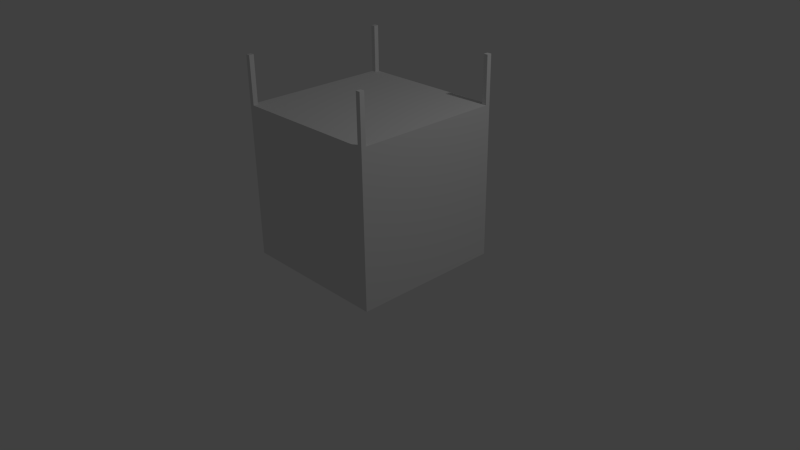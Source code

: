 # Source: cross.blend  (saved by Blender 2.70.0; exported with 4.5.12 LTS)
import bpy
from mathutils import Matrix  # noqa: F401  (used for matrix-valued properties, if any)

bpy.ops.wm.read_factory_settings(use_empty=True)
scene = bpy.context.scene
scene.name = 'Scene'

# ---- collections
col_collection_1 = bpy.data.collections.new('Collection 1'); scene.collection.children.link(col_collection_1)

# ---- materials (node trees are filled in below, after node groups)
mat_material = bpy.data.materials.new('Material')
mat_material.alpha_threshold = 0.0
mat_material.use_transparent_shadow = False
mat_material.roughness = 0.5
mat_material.line_color = (0.0, 0.0, 0.0, 1.0)

# ---- material node trees

# ---- world
world_world = bpy.data.worlds.new('World'); scene.world = world_world
world_world.color = (0.05088, 0.05088, 0.05088)
world_world.use_sun_shadow = False
world_world.sun_shadow_jitter_overblur = 0.0
world_world.cycles.sampling_method = 'MANUAL'
world_world.cycles.sample_map_resolution = 256

# ---- cameras
cam_camera = bpy.data.cameras.new('Camera')
cam_camera.clip_end = 100.0
cam_camera.lens = 35.0
cam_camera.sensor_width = 32.0
cam_camera.sensor_height = 18.0
cam_camera.ortho_scale = 7.314
cam_camera.dof.focus_distance = 0.0
cam_camera.dof.aperture_fstop = 128.0

# ---- lights
light_lamp = bpy.data.lights.new('Lamp', 'POINT')
light_lamp.transmission_factor = 0.0
light_lamp.cutoff_distance = 30.0
light_lamp.energy = 100.0
light_lamp.shadow_buffer_clip_start = 1.001
light_lamp.shadow_soft_size = 0.1
light_lamp.shadow_maximum_resolution = 0.006
light_lamp.use_absolute_resolution = True
light_lamp.cycles.use_multiple_importance_sampling = False

# ---- meshes
me_cube = bpy.data.meshes.new('Cube')
me_cube.from_pydata([(-1.0, 1.0, 0.01331), (-1.0, 1.0, 2.013), (-0.9419, 1.0, 0.01331), (-0.9419, 1.0, 2.013), (-1.0, 1.0, 2.62), (-0.9419, 1.0, 2.62), (-1.0, 0.9371, 0.01331), (-1.0, 0.9371, 2.013), (-0.9419, 0.9371, 0.01331), (-0.9419, 0.9371, 2.013), (-1.0, 0.9371, 2.62), (-0.9419, 0.9371, 2.62), (0.0, 1.0, 0.01331), (1.0, 1.0, 0.01331), (0.0, 1.0, 2.013), (1.0, 1.0, 2.013), (0.9419, 1.0, 0.01331), (0.9419, 1.0, 2.013), (1.0, 1.0, 2.62), (0.9419, 1.0, 2.62), (0.0, 0.9371, 0.01331), (1.0, 0.9371, 0.01331), (0.0, 0.9371, 2.013), (1.0, 0.9371, 2.013), (0.9419, 0.9371, 0.01331), (0.9419, 0.9371, 2.013), (1.0, 0.9371, 2.62), (0.9419, 0.9371, 2.62), (-1.0, 0.0, 0.01331), (-1.0, -1.0, 0.01331), (-1.0, 0.0, 2.013), (-1.0, -1.0, 2.013), (-0.9419, -1.0, 0.01331), (-0.9419, 0.0, 0.01331), (-0.9419, -1.0, 2.013), (-0.9419, 0.0, 2.013), (-1.0, -1.0, 2.62), (-0.9419, -1.0, 2.62), (-1.0, -0.9371, 0.01331), (-1.0, -0.9371, 2.013), (-0.9419, -0.9371, 0.01331), (-0.9419, -0.9371, 2.013), (-1.0, -0.9371, 2.62), (-0.9419, -0.9371, 2.62), (0.0, -1.0, 0.01331), (0.0, 0.0, 0.01331), (1.0, 0.0, 0.01331), (1.0, -1.0, 0.01331), (0.0, -1.0, 2.013), (0.0, 0.0, 2.013), (1.0, 0.0, 2.013), (1.0, -1.0, 2.013), (0.9419, -1.0, 0.01331), (0.9419, 0.0, 0.01331), (0.9419, -1.0, 2.013), (0.9419, 0.0, 2.013), (1.0, -1.0, 2.62), (0.9419, -1.0, 2.62), (0.0, -0.9371, 0.01331), (1.0, -0.9371, 0.01331), (0.0, -0.9371, 2.013), (1.0, -0.9371, 2.013), (0.9419, -0.9371, 0.01331), (0.9419, -0.9371, 2.013), (1.0, -0.9371, 2.62), (0.9419, -0.9371, 2.62)], [], [(8, 33, 28, 6), (9, 3, 5, 11), (6, 7, 1, 0), (3, 2, 0, 1), (20, 45, 33, 8), (22, 9, 35, 49), (14, 12, 2, 3), (30, 35, 9, 7), (3, 1, 4, 5), (2, 8, 6, 0), (9, 11, 10, 7), (28, 30, 7, 6), (12, 20, 8, 2), (14, 3, 9, 22), (5, 4, 10, 11), (1, 7, 10, 4), (24, 21, 46, 53), (25, 27, 19, 17), (20, 45, 49, 22), (21, 13, 15, 23), (17, 15, 13, 16), (20, 24, 53, 45), (22, 49, 55, 25), (14, 17, 16, 12), (50, 23, 25, 55), (17, 19, 18, 15), (16, 13, 21, 24), (25, 23, 26, 27), (12, 20, 22, 14), (46, 21, 23, 50), (12, 16, 24, 20), (14, 22, 25, 17), (19, 27, 26, 18), (15, 18, 26, 23), (40, 38, 28, 33), (41, 43, 37, 34), (33, 28, 30, 35), (38, 29, 31, 39), (34, 31, 29, 32), (58, 40, 33, 45), (60, 49, 35, 41), (45, 33, 35, 49), (48, 34, 32, 44), (30, 39, 41, 35), (34, 37, 36, 31), (32, 29, 38, 40), (41, 39, 42, 43), (28, 38, 39, 30), (44, 32, 40, 58), (48, 60, 41, 34), (37, 43, 42, 36), (31, 36, 42, 39), (62, 53, 46, 59), (63, 54, 57, 65), (58, 60, 49, 45), (53, 55, 50, 46), (59, 61, 51, 47), (54, 52, 47, 51), (58, 45, 53, 62), (60, 63, 55, 49), (45, 49, 55, 53), (48, 44, 52, 54), (50, 55, 63, 61), (54, 51, 56, 57), (52, 62, 59, 47), (63, 65, 64, 61), (44, 48, 60, 58), (46, 50, 61, 59), (44, 58, 62, 52), (48, 54, 63, 60), (57, 56, 64, 65), (51, 61, 64, 56)])
_uv = me_cube.uv_layers.new(name='UVMap')
_uv.uv.foreach_set('vector', [0.6763, 0.3701, 0.6763, 0.5, 0.6667, 0.5, 0.6667, 0.3701, 0.01048, 0.7227, 0.02096, 0.7227, 0.02096, 0.8068, 0.01048, 0.8068, 0.3229, 0.3614, 0.3229, 0.08405, 0.3333, 0.08405, 0.3333, 0.3614, 0.343, 0.4454, 0.343, 0.7227, 0.3333, 0.7227, 0.3333, 0.4454, 0.8333, 0.3701, 0.8333, 0.5, 0.6763, 0.5, 0.6763, 0.3701, 0.9895, 0.7773, 0.9895, 0.9079, 0.8333, 0.9079, 0.8333, 0.7773, 0.5, 0.4454, 0.5, 0.7227, 0.343, 0.7227, 0.343, 0.4454, 0.8333, 0.9159, 0.8333, 0.9079, 0.9895, 0.9079, 0.9895, 0.9159, 0.343, 0.4454, 0.3333, 0.4454, 0.3333, 0.3614, 0.343, 0.3614, 0.6763, 0.3614, 0.6763, 0.3701, 0.6667, 0.3701, 0.6667, 0.3614, 0.02096, 0.8068, 0.02096, 0.7227, 0.03064, 0.7227, 0.03064, 0.8068, 0.1667, 0.3614, 0.1667, 0.08405, 0.3229, 0.08405, 0.3229, 0.3614, 0.8333, 0.3614, 0.8333, 0.3701, 0.6763, 0.3701, 0.6763, 0.3614, 1.0, 0.7773, 1.0, 0.9079, 0.9895, 0.9079, 0.9895, 0.7773, 0.6763, 0.01744, 0.6667, 0.01744, 0.6667, 0.008719, 0.6763, 0.008719, 0.3333, 0.08405, 0.3229, 0.08405, 0.3229, 0.0, 0.3333, 0.0, 0.9903, 0.3701, 1.0, 0.3701, 1.0, 0.5, 0.9903, 0.5, 0.01048, 0.7227, 0.01048, 0.8068, 1.589e-07, 0.8068, 1.589e-07, 0.7227, 0.6562, 1.0, 0.5, 1.0, 0.5, 0.7227, 0.6562, 0.7227, 0.6562, 0.0, 0.6667, 1.601e-08, 0.6667, 0.2773, 0.6562, 0.2773, 0.657, 0.4454, 0.6667, 0.4454, 0.6667, 0.7227, 0.657, 0.7227, 0.8333, 0.3701, 0.9903, 0.3701, 0.9903, 0.5, 0.8333, 0.5, 0.9895, 0.7773, 0.8333, 0.7773, 0.8333, 0.6467, 0.9895, 0.6467, 0.5, 0.4454, 0.657, 0.4454, 0.657, 0.7227, 0.5, 0.7227, 0.8333, 0.6386, 0.9895, 0.6386, 0.9895, 0.6467, 0.8333, 0.6467, 0.657, 0.4454, 0.657, 0.3614, 0.6667, 0.3614, 0.6667, 0.4454, 0.9903, 0.3614, 1.0, 0.3614, 1.0, 0.3701, 0.9903, 0.3701, 0.03064, 0.7227, 0.04032, 0.7227, 0.04032, 0.8068, 0.03064, 0.8068, 0.6667, 1.0, 0.6562, 1.0, 0.6562, 0.7227, 0.6667, 0.7227, 0.5, 1.11e-08, 0.6562, 0.0, 0.6562, 0.2773, 0.5, 0.2773, 0.8333, 0.3614, 0.9903, 0.3614, 0.9903, 0.3701, 0.8333, 0.3701, 1.0, 0.7773, 0.9895, 0.7773, 0.9895, 0.6467, 1.0, 0.6467, 0.6763, 0.0, 0.6763, 0.008719, 0.6667, 0.008719, 0.6667, 0.0, 0.6667, 0.2773, 0.6667, 0.3614, 0.6562, 0.3614, 0.6562, 0.2773, 0.6763, 0.6299, 0.6667, 0.6299, 0.6667, 0.5, 0.6763, 0.5, 0.3229, 0.7227, 0.3229, 0.8068, 0.3124, 0.8068, 0.3124, 0.7227, 1.0, 0.3533, 1.0, 0.3614, 0.6667, 0.3614, 0.6667, 0.3533, 0.01048, 0.3614, 1.987e-08, 0.3614, 3.974e-08, 0.08405, 0.01048, 0.08405, 0.3237, 0.4454, 0.3333, 0.4454, 0.3333, 0.7227, 0.3237, 0.7227, 0.8333, 0.6299, 0.6763, 0.6299, 0.6763, 0.5, 0.8333, 0.5, 0.6771, 0.7773, 0.8333, 0.7773, 0.8333, 0.9079, 0.6771, 0.9079, 1.0, 0.2227, 1.0, 0.3533, 0.6667, 0.3533, 0.6667, 0.2227, 0.1667, 0.4454, 0.3237, 0.4454, 0.3237, 0.7227, 0.1667, 0.7227, 0.8333, 0.9159, 0.6771, 0.9159, 0.6771, 0.9079, 0.8333, 0.9079, 0.3237, 0.4454, 0.3237, 0.3614, 0.3333, 0.3614, 0.3333, 0.4454, 0.6763, 0.6386, 0.6667, 0.6386, 0.6667, 0.6299, 0.6763, 0.6299, 0.3124, 0.8068, 0.3027, 0.8068, 0.3027, 0.7227, 0.3124, 0.7227, 0.1667, 0.3614, 0.01048, 0.3614, 0.01048, 0.08405, 0.1667, 0.08405, 0.8333, 0.6386, 0.6763, 0.6386, 0.6763, 0.6299, 0.8333, 0.6299, 0.6667, 0.7773, 0.6771, 0.7773, 0.6771, 0.9079, 0.6667, 0.9079, 0.6667, 0.08405, 0.6667, 0.07533, 0.6763, 0.07533, 0.6763, 0.08405, 3.974e-08, 0.08405, 0.0, 0.0, 0.01048, 0.0, 0.01048, 0.08405, 0.9903, 0.6299, 0.9903, 0.5, 1.0, 0.5, 1.0, 0.6299, 0.3229, 0.7227, 0.3333, 0.7227, 0.3333, 0.8068, 0.3229, 0.8068, 0.3438, 1.0, 0.3438, 0.7227, 0.5, 0.7227, 0.5, 1.0, 1.0, 0.0921, 0.6667, 0.0921, 0.6667, 0.08405, 1.0, 0.08405, 0.3438, 1.395e-08, 0.3438, 0.2773, 0.3333, 0.2773, 0.3333, 2.066e-09, 0.009679, 0.4454, 0.009679, 0.7227, 2.583e-07, 0.7227, 1.788e-07, 0.4454, 0.8333, 0.6299, 0.8333, 0.5, 0.9903, 0.5, 0.9903, 0.6299, 0.6771, 0.7773, 0.6771, 0.6467, 0.8333, 0.6467, 0.8333, 0.7773, 1.0, 0.2227, 0.6667, 0.2227, 0.6667, 0.0921, 1.0, 0.0921, 0.1667, 0.4454, 0.1667, 0.7227, 0.009679, 0.7227, 0.009679, 0.4454, 0.8333, 0.6386, 0.8333, 0.6467, 0.6771, 0.6467, 0.6771, 0.6386, 0.009679, 0.4454, 1.788e-07, 0.4454, 1.589e-07, 0.3614, 0.009679, 0.3614, 0.9903, 0.6386, 0.9903, 0.6299, 1.0, 0.6299, 1.0, 0.6386, 0.293, 0.8068, 0.293, 0.7227, 0.3027, 0.7227, 0.3027, 0.8068, 0.3333, 1.0, 0.3333, 0.7227, 0.3438, 0.7227, 0.3438, 1.0, 0.5, 1.11e-08, 0.5, 0.2773, 0.3438, 0.2773, 0.3438, 1.395e-08, 0.8333, 0.6386, 0.8333, 0.6299, 0.9903, 0.6299, 0.9903, 0.6386, 0.6667, 0.7773, 0.6667, 0.6467, 0.6771, 0.6467, 0.6771, 0.7773, 0.6763, 0.07533, 0.6667, 0.07533, 0.6667, 0.06661, 0.6763, 0.06661, 0.3333, 0.2773, 0.3438, 0.2773, 0.3438, 0.3614, 0.3333, 0.3614])
me_cube.materials.append(mat_material)
me_cube.use_remesh_preserve_volume = False
me_cube.use_remesh_preserve_attributes = False
me_cube.use_mirror_vertex_groups = False
me_cube.update()

# ---- objects
ob_cube = bpy.data.objects.new('Cube', me_cube)
ob_lamp = bpy.data.objects.new('Lamp', light_lamp)
ob_camera = bpy.data.objects.new('Camera', cam_camera)

# ---- transforms, parenting, visibility, modifiers, constraints
ob_cube.location = (0.0, 0.0, 0.0)
ob_cube.lock_rotations_4d = False
ob_cube.empty_display_type = 'ARROWS'
ob_cube.lineart.crease_threshold = 0.0
ob_lamp.location = (4.076, 1.005, 5.904)
ob_lamp.rotation_euler = (0.6503, 0.05522, 1.866)
ob_lamp.lock_rotations_4d = False
ob_lamp.empty_display_type = 'ARROWS'
ob_lamp.color = (0.0, 0.0, 0.0, 0.0)
ob_lamp.lineart.crease_threshold = 0.0
ob_camera.location = (7.481, -6.508, 5.344)
ob_camera.rotation_euler = (1.109, 0.01082, 0.8149)
ob_camera.lock_rotations_4d = False
ob_camera.empty_display_type = 'ARROWS'
ob_camera.color = (0.0, 0.0, 0.0, 0.0)
ob_camera.display_type = 'WIRE'
ob_camera.lineart.crease_threshold = 0.0

# ---- collection membership
col_collection_1.objects.link(ob_cube)
col_collection_1.objects.link(ob_lamp)
col_collection_1.objects.link(ob_camera)

# ---- scene / render settings (as saved in the file)
scene.camera = ob_camera
scene.frame_start = 1; scene.frame_end = 250; scene.frame_set(1)
scene.render.engine = 'BLENDER_EEVEE_NEXT'
scene.render.resolution_percentage = 50
scene.render.dither_intensity = 0.0
scene.cycles.use_denoising = False
scene.cycles.samples = 10
scene.cycles.sampling_pattern = 'TABULATED_SOBOL'
scene.cycles.light_sampling_threshold = 0.0
scene.cycles.use_adaptive_sampling = False
scene.cycles.use_light_tree = False
scene.cycles.blur_glossy = 0.0
scene.cycles.volume_bounces = 1
scene.cycles.pixel_filter_type = 'GAUSSIAN'
scene.cycles.sample_clamp_indirect = 0.0
scene.view_settings.view_transform = 'Standard'
bpy.context.view_layer.update()
